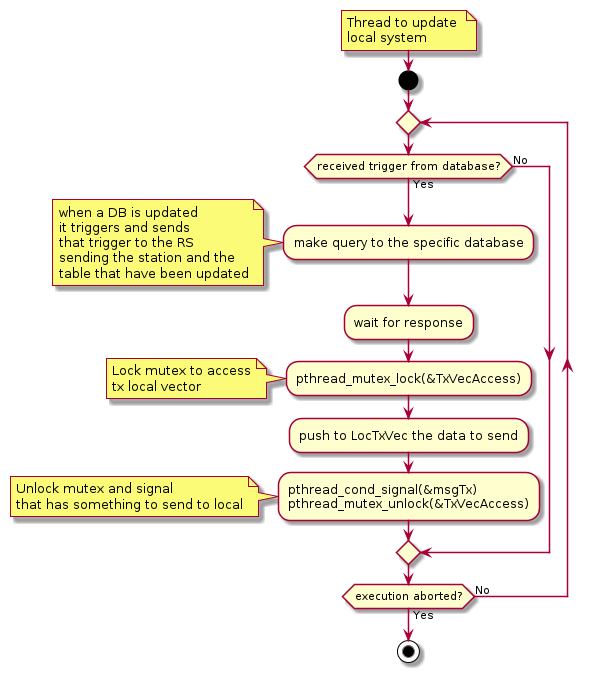

The diagram above was rendered by PlantUML. Its source (embedded in the PNG):
@startuml
'-----------------------
  note right
    Thread to update 
    local system
  end note
'-----------------------
start
    repeat
        if (received trigger from database?) then (Yes)
            
            :make query to the specific database;
            note left
                when a DB is updated
                it triggers and sends
                that trigger to the RS
                sending the station and the
                table that have been updated
            end note
            :wait for response;
            :pthread_mutex_lock(&TxVecAccess);
            note left
                Lock mutex to access
                tx local vector
            end note
            :push to LocTxVec the data to send;
            :pthread_cond_signal(&msgTx)
            pthread_mutex_unlock(&TxVecAccess);
            note left
                Unlock mutex and signal
                that has something to send to local
            end note
        else (No)
        endif
    repeat while(execution aborted?) is (No) not (Yes)
    stop
'-----------------------
@enduml